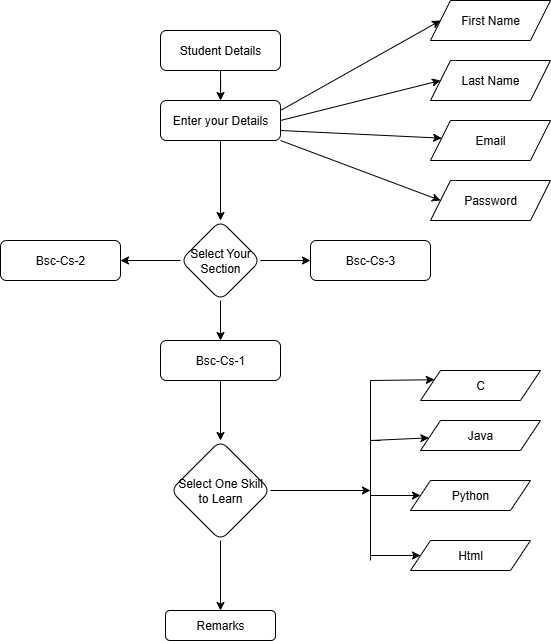

The diagram above was exported from draw.io. Its source (the exported page's mxGraphModel, read from the mxfile embedded in the PNG):
<mxGraphModel dx="827" dy="509" grid="1" gridSize="10" guides="1" tooltips="1" connect="1" arrows="1" fold="1" page="1" pageScale="1" pageWidth="850" pageHeight="1100" math="0" shadow="0">
  <root>
    <mxCell id="0" />
    <mxCell id="1" parent="0" />
    <mxCell id="3b00Thbx7IbwerVnghJ3-3" value="" style="edgeStyle=orthogonalEdgeStyle;rounded=0;orthogonalLoop=1;jettySize=auto;html=1;" edge="1" parent="1" source="3b00Thbx7IbwerVnghJ3-1" target="3b00Thbx7IbwerVnghJ3-2">
      <mxGeometry relative="1" as="geometry" />
    </mxCell>
    <mxCell id="3b00Thbx7IbwerVnghJ3-1" value="Student Details" style="rounded=1;whiteSpace=wrap;html=1;" vertex="1" parent="1">
      <mxGeometry x="370" y="50" width="120" height="40" as="geometry" />
    </mxCell>
    <mxCell id="3b00Thbx7IbwerVnghJ3-5" value="" style="edgeStyle=orthogonalEdgeStyle;rounded=0;orthogonalLoop=1;jettySize=auto;html=1;" edge="1" parent="1" source="3b00Thbx7IbwerVnghJ3-2" target="3b00Thbx7IbwerVnghJ3-4">
      <mxGeometry relative="1" as="geometry" />
    </mxCell>
    <mxCell id="3b00Thbx7IbwerVnghJ3-2" value="Enter your Details" style="whiteSpace=wrap;html=1;rounded=1;" vertex="1" parent="1">
      <mxGeometry x="370" y="120" width="120" height="40" as="geometry" />
    </mxCell>
    <mxCell id="3b00Thbx7IbwerVnghJ3-11" value="" style="edgeStyle=orthogonalEdgeStyle;rounded=0;orthogonalLoop=1;jettySize=auto;html=1;" edge="1" parent="1" source="3b00Thbx7IbwerVnghJ3-4" target="3b00Thbx7IbwerVnghJ3-10">
      <mxGeometry relative="1" as="geometry" />
    </mxCell>
    <mxCell id="3b00Thbx7IbwerVnghJ3-13" value="" style="edgeStyle=orthogonalEdgeStyle;rounded=0;orthogonalLoop=1;jettySize=auto;html=1;" edge="1" parent="1" source="3b00Thbx7IbwerVnghJ3-4" target="3b00Thbx7IbwerVnghJ3-12">
      <mxGeometry relative="1" as="geometry" />
    </mxCell>
    <mxCell id="3b00Thbx7IbwerVnghJ3-15" value="" style="edgeStyle=orthogonalEdgeStyle;rounded=0;orthogonalLoop=1;jettySize=auto;html=1;" edge="1" parent="1" source="3b00Thbx7IbwerVnghJ3-4" target="3b00Thbx7IbwerVnghJ3-14">
      <mxGeometry relative="1" as="geometry" />
    </mxCell>
    <mxCell id="3b00Thbx7IbwerVnghJ3-4" value="Select Your Section" style="rhombus;whiteSpace=wrap;html=1;rounded=1;" vertex="1" parent="1">
      <mxGeometry x="390" y="240" width="80" height="80" as="geometry" />
    </mxCell>
    <mxCell id="3b00Thbx7IbwerVnghJ3-6" value="First Name" style="shape=parallelogram;perimeter=parallelogramPerimeter;whiteSpace=wrap;html=1;fixedSize=1;" vertex="1" parent="1">
      <mxGeometry x="640" y="20" width="120" height="40" as="geometry" />
    </mxCell>
    <mxCell id="3b00Thbx7IbwerVnghJ3-7" value="Last Name" style="shape=parallelogram;perimeter=parallelogramPerimeter;whiteSpace=wrap;html=1;fixedSize=1;" vertex="1" parent="1">
      <mxGeometry x="640" y="80" width="120" height="40" as="geometry" />
    </mxCell>
    <mxCell id="3b00Thbx7IbwerVnghJ3-8" value="Email" style="shape=parallelogram;perimeter=parallelogramPerimeter;whiteSpace=wrap;html=1;fixedSize=1;" vertex="1" parent="1">
      <mxGeometry x="640" y="140" width="120" height="40" as="geometry" />
    </mxCell>
    <mxCell id="3b00Thbx7IbwerVnghJ3-9" value="Password" style="shape=parallelogram;perimeter=parallelogramPerimeter;whiteSpace=wrap;html=1;fixedSize=1;" vertex="1" parent="1">
      <mxGeometry x="640" y="200" width="120" height="40" as="geometry" />
    </mxCell>
    <mxCell id="3b00Thbx7IbwerVnghJ3-17" value="" style="edgeStyle=orthogonalEdgeStyle;rounded=0;orthogonalLoop=1;jettySize=auto;html=1;" edge="1" parent="1" source="3b00Thbx7IbwerVnghJ3-10" target="3b00Thbx7IbwerVnghJ3-16">
      <mxGeometry relative="1" as="geometry" />
    </mxCell>
    <mxCell id="3b00Thbx7IbwerVnghJ3-10" value="Bsc-Cs-1" style="rounded=1;whiteSpace=wrap;html=1;" vertex="1" parent="1">
      <mxGeometry x="370" y="360" width="120" height="40" as="geometry" />
    </mxCell>
    <mxCell id="3b00Thbx7IbwerVnghJ3-12" value="Bsc-Cs-2" style="whiteSpace=wrap;html=1;rounded=1;" vertex="1" parent="1">
      <mxGeometry x="210" y="260" width="120" height="40" as="geometry" />
    </mxCell>
    <mxCell id="3b00Thbx7IbwerVnghJ3-14" value="Bsc-Cs-3" style="whiteSpace=wrap;html=1;rounded=1;" vertex="1" parent="1">
      <mxGeometry x="520" y="260" width="120" height="40" as="geometry" />
    </mxCell>
    <mxCell id="3b00Thbx7IbwerVnghJ3-23" value="" style="edgeStyle=orthogonalEdgeStyle;rounded=0;orthogonalLoop=1;jettySize=auto;html=1;" edge="1" parent="1" source="3b00Thbx7IbwerVnghJ3-16" target="3b00Thbx7IbwerVnghJ3-22">
      <mxGeometry relative="1" as="geometry" />
    </mxCell>
    <mxCell id="3b00Thbx7IbwerVnghJ3-16" value="Select One Skill to Learn" style="rhombus;whiteSpace=wrap;html=1;rounded=1;" vertex="1" parent="1">
      <mxGeometry x="380" y="460" width="100" height="100" as="geometry" />
    </mxCell>
    <mxCell id="3b00Thbx7IbwerVnghJ3-18" value="C" style="shape=parallelogram;perimeter=parallelogramPerimeter;whiteSpace=wrap;html=1;fixedSize=1;" vertex="1" parent="1">
      <mxGeometry x="630" y="390" width="120" height="30" as="geometry" />
    </mxCell>
    <mxCell id="3b00Thbx7IbwerVnghJ3-19" value="Java" style="shape=parallelogram;perimeter=parallelogramPerimeter;whiteSpace=wrap;html=1;fixedSize=1;" vertex="1" parent="1">
      <mxGeometry x="630" y="440" width="120" height="30" as="geometry" />
    </mxCell>
    <mxCell id="3b00Thbx7IbwerVnghJ3-20" value="Html" style="shape=parallelogram;perimeter=parallelogramPerimeter;whiteSpace=wrap;html=1;fixedSize=1;" vertex="1" parent="1">
      <mxGeometry x="620" y="560" width="120" height="30" as="geometry" />
    </mxCell>
    <mxCell id="3b00Thbx7IbwerVnghJ3-21" value="Python" style="shape=parallelogram;perimeter=parallelogramPerimeter;whiteSpace=wrap;html=1;fixedSize=1;" vertex="1" parent="1">
      <mxGeometry x="620" y="500" width="120" height="30" as="geometry" />
    </mxCell>
    <mxCell id="3b00Thbx7IbwerVnghJ3-22" value="Remarks" style="whiteSpace=wrap;html=1;rounded=1;" vertex="1" parent="1">
      <mxGeometry x="375" y="630" width="110" height="30" as="geometry" />
    </mxCell>
    <mxCell id="3b00Thbx7IbwerVnghJ3-25" value="" style="endArrow=classic;html=1;rounded=0;entryX=0;entryY=0.5;entryDx=0;entryDy=0;" edge="1" parent="1" target="3b00Thbx7IbwerVnghJ3-6">
      <mxGeometry width="50" height="50" relative="1" as="geometry">
        <mxPoint x="490" y="130" as="sourcePoint" />
        <mxPoint x="540" y="80" as="targetPoint" />
      </mxGeometry>
    </mxCell>
    <mxCell id="3b00Thbx7IbwerVnghJ3-26" value="" style="endArrow=classic;html=1;rounded=0;exitX=1;exitY=0.5;exitDx=0;exitDy=0;entryX=0;entryY=0.5;entryDx=0;entryDy=0;" edge="1" parent="1" source="3b00Thbx7IbwerVnghJ3-2" target="3b00Thbx7IbwerVnghJ3-7">
      <mxGeometry width="50" height="50" relative="1" as="geometry">
        <mxPoint x="500" y="140" as="sourcePoint" />
        <mxPoint x="580" y="110" as="targetPoint" />
      </mxGeometry>
    </mxCell>
    <mxCell id="3b00Thbx7IbwerVnghJ3-27" value="" style="endArrow=classic;html=1;rounded=0;exitX=1;exitY=0.75;exitDx=0;exitDy=0;" edge="1" parent="1" source="3b00Thbx7IbwerVnghJ3-2" target="3b00Thbx7IbwerVnghJ3-8">
      <mxGeometry width="50" height="50" relative="1" as="geometry">
        <mxPoint x="550" y="170" as="sourcePoint" />
        <mxPoint x="600" y="120" as="targetPoint" />
      </mxGeometry>
    </mxCell>
    <mxCell id="3b00Thbx7IbwerVnghJ3-28" value="" style="endArrow=classic;html=1;rounded=0;exitX=1;exitY=1;exitDx=0;exitDy=0;entryX=0;entryY=0.5;entryDx=0;entryDy=0;" edge="1" parent="1" source="3b00Thbx7IbwerVnghJ3-2" target="3b00Thbx7IbwerVnghJ3-9">
      <mxGeometry width="50" height="50" relative="1" as="geometry">
        <mxPoint x="540" y="210" as="sourcePoint" />
        <mxPoint x="590" y="160" as="targetPoint" />
      </mxGeometry>
    </mxCell>
    <mxCell id="3b00Thbx7IbwerVnghJ3-29" value="" style="endArrow=none;html=1;rounded=0;" edge="1" parent="1">
      <mxGeometry width="50" height="50" relative="1" as="geometry">
        <mxPoint x="580" y="580" as="sourcePoint" />
        <mxPoint x="580" y="400" as="targetPoint" />
      </mxGeometry>
    </mxCell>
    <mxCell id="3b00Thbx7IbwerVnghJ3-30" value="" style="endArrow=classic;html=1;rounded=0;exitX=1;exitY=0.5;exitDx=0;exitDy=0;" edge="1" parent="1" source="3b00Thbx7IbwerVnghJ3-16">
      <mxGeometry width="50" height="50" relative="1" as="geometry">
        <mxPoint x="520" y="560" as="sourcePoint" />
        <mxPoint x="580" y="510" as="targetPoint" />
      </mxGeometry>
    </mxCell>
    <mxCell id="3b00Thbx7IbwerVnghJ3-31" value="" style="endArrow=classic;html=1;rounded=0;entryX=0;entryY=0.25;entryDx=0;entryDy=0;" edge="1" parent="1" target="3b00Thbx7IbwerVnghJ3-18">
      <mxGeometry width="50" height="50" relative="1" as="geometry">
        <mxPoint x="580" y="400" as="sourcePoint" />
        <mxPoint x="630" y="410" as="targetPoint" />
      </mxGeometry>
    </mxCell>
    <mxCell id="3b00Thbx7IbwerVnghJ3-32" value="" style="endArrow=classic;html=1;rounded=0;" edge="1" parent="1" target="3b00Thbx7IbwerVnghJ3-19">
      <mxGeometry width="50" height="50" relative="1" as="geometry">
        <mxPoint x="590" y="460" as="sourcePoint" />
        <mxPoint x="620" y="460" as="targetPoint" />
        <Array as="points">
          <mxPoint x="580" y="460" />
        </Array>
      </mxGeometry>
    </mxCell>
    <mxCell id="3b00Thbx7IbwerVnghJ3-33" value="" style="endArrow=classic;html=1;rounded=0;entryX=0;entryY=0.5;entryDx=0;entryDy=0;" edge="1" parent="1" target="3b00Thbx7IbwerVnghJ3-21">
      <mxGeometry width="50" height="50" relative="1" as="geometry">
        <mxPoint x="580" y="515" as="sourcePoint" />
        <mxPoint x="610" y="510" as="targetPoint" />
      </mxGeometry>
    </mxCell>
    <mxCell id="3b00Thbx7IbwerVnghJ3-34" value="" style="endArrow=classic;html=1;rounded=0;entryX=0;entryY=0.5;entryDx=0;entryDy=0;" edge="1" parent="1" target="3b00Thbx7IbwerVnghJ3-20">
      <mxGeometry width="50" height="50" relative="1" as="geometry">
        <mxPoint x="580" y="575" as="sourcePoint" />
        <mxPoint x="620" y="570" as="targetPoint" />
        <Array as="points" />
      </mxGeometry>
    </mxCell>
  </root>
</mxGraphModel>